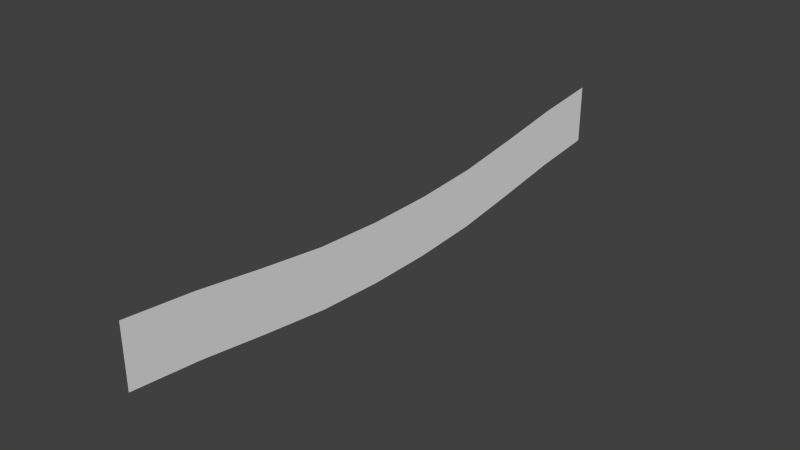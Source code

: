 # Source: FinishLineBanner.blend  (saved by Blender 2.73.0; exported with 4.5.12 LTS)
import bpy
from mathutils import Matrix  # noqa: F401  (used for matrix-valued properties, if any)

bpy.ops.wm.read_factory_settings(use_empty=True)
scene = bpy.context.scene
scene.name = 'Scene'

# ---- collections
col_collection_1 = bpy.data.collections.new('Collection 1'); scene.collection.children.link(col_collection_1)

# ---- world
world_world = bpy.data.worlds.new('World'); scene.world = world_world
world_world.color = (0.05088, 0.05088, 0.05088)
world_world.use_sun_shadow = False
world_world.sun_shadow_jitter_overblur = 0.0
world_world.cycles.sampling_method = 'MANUAL'
world_world.cycles.sample_map_resolution = 256

# ---- meshes
me_grid = bpy.data.meshes.new('Grid')
me_grid.from_pydata([(-1.283e-06, -32.29, 3.022), (1.283e-06, -32.29, -3.437), (-1.283e-06, -25.12, 2.274), (1.283e-06, -25.12, -4.185), (-1.283e-06, -17.94, 1.217), (1.283e-06, -17.94, -5.242), (-1.283e-06, -10.76, 0.2721), (1.283e-06, -10.76, -6.187), (-1.283e-06, -3.588, -0.1367), (1.283e-06, -3.588, -6.596), (-1.283e-06, 3.588, -0.1367), (1.283e-06, 3.588, -6.596), (-1.283e-06, 10.76, 0.2721), (1.283e-06, 10.76, -6.187), (-1.283e-06, 17.94, 1.217), (1.283e-06, 17.94, -5.242), (-1.283e-06, 25.12, 2.274), (1.283e-06, 25.12, -4.185), (-1.283e-06, 32.29, 3.022), (1.283e-06, 32.29, -3.437)], [], [(0, 1, 3, 2), (2, 3, 5, 4), (4, 5, 7, 6), (6, 7, 9, 8), (8, 9, 11, 10), (10, 11, 13, 12), (12, 13, 15, 14), (14, 15, 17, 16), (16, 17, 19, 18)])
_uv = me_grid.uv_layers.new(name='UVMap')
_uv.uv.foreach_set('vector', [0.9964, 1.002, 0.9964, 0.004146, 0.8864, 0.004146, 0.8864, 1.002, 0.8864, 1.002, 0.8864, 0.004146, 0.7759, 0.004146, 0.7759, 1.002, 0.7759, 1.002, 0.7759, 0.004146, 0.6656, 0.004147, 0.6656, 1.002, 0.6656, 1.002, 0.6656, 0.004147, 0.556, 0.004147, 0.556, 1.002, 0.556, 1.002, 0.556, 0.004147, 0.4467, 0.004147, 0.4467, 1.002, 0.4467, 1.002, 0.4467, 0.004147, 0.3372, 0.004147, 0.3372, 1.002, 0.3372, 1.002, 0.3372, 0.004147, 0.2269, 0.004147, 0.2269, 1.002, 0.2269, 1.002, 0.2269, 0.004147, 0.1163, 0.004147, 0.1163, 1.002, 0.1163, 1.002, 0.1163, 0.004147, 0.006369, 0.004147, 0.006369, 1.002])
me_grid.use_remesh_preserve_volume = False
me_grid.use_remesh_preserve_attributes = False
me_grid.use_mirror_vertex_groups = False
me_grid.update()

# ---- objects
ob_finishlinebanner = bpy.data.objects.new('FinishLineBanner', me_grid)

# ---- transforms, parenting, visibility, modifiers, constraints
ob_finishlinebanner.location = (0.0, 0.0, 0.0)
ob_finishlinebanner.lineart.crease_threshold = 0.0

# ---- collection membership
col_collection_1.objects.link(ob_finishlinebanner)

# ---- scene / render settings (as saved in the file)
scene.frame_start = 1; scene.frame_end = 250; scene.frame_set(1)
scene.render.engine = 'BLENDER_EEVEE_NEXT'
scene.render.resolution_percentage = 50
scene.render.dither_intensity = 0.0
scene.cycles.use_denoising = False
scene.cycles.samples = 10
scene.cycles.sampling_pattern = 'TABULATED_SOBOL'
scene.cycles.light_sampling_threshold = 0.0
scene.cycles.use_adaptive_sampling = False
scene.cycles.use_light_tree = False
scene.cycles.blur_glossy = 0.0
scene.cycles.pixel_filter_type = 'GAUSSIAN'
scene.cycles.sample_clamp_indirect = 0.0
scene.view_settings.view_transform = 'Standard'
bpy.context.view_layer.update()

# ---- added for rendering (the .blend has no active camera and no usable light): camera, sun
cam_auto = bpy.data.cameras.new('AutoCamera')
cam_auto.lens = 50.0
cam_auto.sensor_width = 36.0
cam_auto.clip_end = 1060.35
ob_auto_camera = bpy.data.objects.new('AutoCamera', cam_auto)
scene.collection.objects.link(ob_auto_camera)
ob_auto_camera.location = (60.4189, -72.5027, 46.5481)
ob_auto_camera.rotation_euler = (1.09748, -7.21219e-08, 0.694738)
scene.camera = ob_auto_camera
light_auto_sun = bpy.data.lights.new('AutoSun', 'SUN')
light_auto_sun.energy = 3.0
light_auto_sun.angle = 0.0523599
ob_auto_sun = bpy.data.objects.new('AutoSun', light_auto_sun)
scene.collection.objects.link(ob_auto_sun)
ob_auto_sun.rotation_euler = (0.872665, 0.174533, 0.523599)
bpy.context.view_layer.update()
